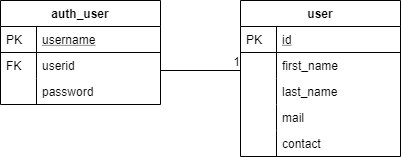

The diagram above was exported from draw.io. Its source (the exported page's mxGraphModel, read from the mxfile embedded in the PNG):
<mxGraphModel dx="868" dy="482" grid="1" gridSize="10" guides="1" tooltips="1" connect="1" arrows="1" fold="1" page="1" pageScale="1" pageWidth="827" pageHeight="1169" math="0" shadow="0">
  <root>
    <mxCell id="WIyWlLk6GJQsqaUBKTNV-0" />
    <mxCell id="WIyWlLk6GJQsqaUBKTNV-1" parent="WIyWlLk6GJQsqaUBKTNV-0" />
    <mxCell id="zkfFHV4jXpPFQw0GAbJ--51" value="auth_user" style="swimlane;fontStyle=1;childLayout=stackLayout;horizontal=1;startSize=26;horizontalStack=0;resizeParent=1;resizeLast=0;collapsible=1;marginBottom=0;rounded=0;shadow=0;strokeWidth=1;" parent="WIyWlLk6GJQsqaUBKTNV-1" vertex="1">
      <mxGeometry x="160" y="120" width="160" height="104" as="geometry">
        <mxRectangle x="20" y="80" width="160" height="26" as="alternateBounds" />
      </mxGeometry>
    </mxCell>
    <mxCell id="zkfFHV4jXpPFQw0GAbJ--52" value="username" style="shape=partialRectangle;top=0;left=0;right=0;bottom=1;align=left;verticalAlign=top;fillColor=none;spacingLeft=40;spacingRight=4;overflow=hidden;rotatable=0;points=[[0,0.5],[1,0.5]];portConstraint=eastwest;dropTarget=0;rounded=0;shadow=0;strokeWidth=1;fontStyle=4" parent="zkfFHV4jXpPFQw0GAbJ--51" vertex="1">
      <mxGeometry y="26" width="160" height="26" as="geometry" />
    </mxCell>
    <mxCell id="zkfFHV4jXpPFQw0GAbJ--53" value="PK" style="shape=partialRectangle;top=0;left=0;bottom=0;fillColor=none;align=left;verticalAlign=top;spacingLeft=4;spacingRight=4;overflow=hidden;rotatable=0;points=[];portConstraint=eastwest;part=1;" parent="zkfFHV4jXpPFQw0GAbJ--52" vertex="1" connectable="0">
      <mxGeometry width="36" height="26" as="geometry" />
    </mxCell>
    <mxCell id="zkfFHV4jXpPFQw0GAbJ--54" value="userid" style="shape=partialRectangle;top=0;left=0;right=0;bottom=0;align=left;verticalAlign=top;fillColor=none;spacingLeft=40;spacingRight=4;overflow=hidden;rotatable=0;points=[[0,0.5],[1,0.5]];portConstraint=eastwest;dropTarget=0;rounded=0;shadow=0;strokeWidth=1;" parent="zkfFHV4jXpPFQw0GAbJ--51" vertex="1">
      <mxGeometry y="52" width="160" height="26" as="geometry" />
    </mxCell>
    <mxCell id="zkfFHV4jXpPFQw0GAbJ--55" value="FK" style="shape=partialRectangle;top=0;left=0;bottom=0;fillColor=none;align=left;verticalAlign=top;spacingLeft=4;spacingRight=4;overflow=hidden;rotatable=0;points=[];portConstraint=eastwest;part=1;" parent="zkfFHV4jXpPFQw0GAbJ--54" vertex="1" connectable="0">
      <mxGeometry width="36" height="26" as="geometry" />
    </mxCell>
    <mxCell id="mefwSSI5dsVe5pFGJqJF-0" value="password" style="shape=partialRectangle;top=0;left=0;right=0;bottom=0;align=left;verticalAlign=top;fillColor=none;spacingLeft=40;spacingRight=4;overflow=hidden;rotatable=0;points=[[0,0.5],[1,0.5]];portConstraint=eastwest;dropTarget=0;rounded=0;shadow=0;strokeWidth=1;" vertex="1" parent="zkfFHV4jXpPFQw0GAbJ--51">
      <mxGeometry y="78" width="160" height="26" as="geometry" />
    </mxCell>
    <mxCell id="mefwSSI5dsVe5pFGJqJF-1" value="" style="shape=partialRectangle;top=0;left=0;bottom=0;fillColor=none;align=left;verticalAlign=top;spacingLeft=4;spacingRight=4;overflow=hidden;rotatable=0;points=[];portConstraint=eastwest;part=1;" vertex="1" connectable="0" parent="mefwSSI5dsVe5pFGJqJF-0">
      <mxGeometry width="36" height="26" as="geometry" />
    </mxCell>
    <mxCell id="zkfFHV4jXpPFQw0GAbJ--56" value="user" style="swimlane;fontStyle=1;childLayout=stackLayout;horizontal=1;startSize=26;horizontalStack=0;resizeParent=1;resizeLast=0;collapsible=1;marginBottom=0;rounded=0;shadow=0;strokeWidth=1;" parent="WIyWlLk6GJQsqaUBKTNV-1" vertex="1">
      <mxGeometry x="400" y="120" width="160" height="156" as="geometry">
        <mxRectangle x="260" y="80" width="160" height="26" as="alternateBounds" />
      </mxGeometry>
    </mxCell>
    <mxCell id="zkfFHV4jXpPFQw0GAbJ--57" value="id" style="shape=partialRectangle;top=0;left=0;right=0;bottom=1;align=left;verticalAlign=top;fillColor=none;spacingLeft=40;spacingRight=4;overflow=hidden;rotatable=0;points=[[0,0.5],[1,0.5]];portConstraint=eastwest;dropTarget=0;rounded=0;shadow=0;strokeWidth=1;fontStyle=4" parent="zkfFHV4jXpPFQw0GAbJ--56" vertex="1">
      <mxGeometry y="26" width="160" height="26" as="geometry" />
    </mxCell>
    <mxCell id="zkfFHV4jXpPFQw0GAbJ--58" value="PK" style="shape=partialRectangle;top=0;left=0;bottom=0;fillColor=none;align=left;verticalAlign=top;spacingLeft=4;spacingRight=4;overflow=hidden;rotatable=0;points=[];portConstraint=eastwest;part=1;" parent="zkfFHV4jXpPFQw0GAbJ--57" vertex="1" connectable="0">
      <mxGeometry width="36" height="26" as="geometry" />
    </mxCell>
    <mxCell id="zkfFHV4jXpPFQw0GAbJ--59" value="first_name" style="shape=partialRectangle;top=0;left=0;right=0;bottom=0;align=left;verticalAlign=top;fillColor=none;spacingLeft=40;spacingRight=4;overflow=hidden;rotatable=0;points=[[0,0.5],[1,0.5]];portConstraint=eastwest;dropTarget=0;rounded=0;shadow=0;strokeWidth=1;" parent="zkfFHV4jXpPFQw0GAbJ--56" vertex="1">
      <mxGeometry y="52" width="160" height="26" as="geometry" />
    </mxCell>
    <mxCell id="zkfFHV4jXpPFQw0GAbJ--60" value="" style="shape=partialRectangle;top=0;left=0;bottom=0;fillColor=none;align=left;verticalAlign=top;spacingLeft=4;spacingRight=4;overflow=hidden;rotatable=0;points=[];portConstraint=eastwest;part=1;" parent="zkfFHV4jXpPFQw0GAbJ--59" vertex="1" connectable="0">
      <mxGeometry width="36" height="26" as="geometry" />
    </mxCell>
    <mxCell id="zkfFHV4jXpPFQw0GAbJ--61" value="last_name&#10;" style="shape=partialRectangle;top=0;left=0;right=0;bottom=0;align=left;verticalAlign=top;fillColor=none;spacingLeft=40;spacingRight=4;overflow=hidden;rotatable=0;points=[[0,0.5],[1,0.5]];portConstraint=eastwest;dropTarget=0;rounded=0;shadow=0;strokeWidth=1;" parent="zkfFHV4jXpPFQw0GAbJ--56" vertex="1">
      <mxGeometry y="78" width="160" height="26" as="geometry" />
    </mxCell>
    <mxCell id="zkfFHV4jXpPFQw0GAbJ--62" value="" style="shape=partialRectangle;top=0;left=0;bottom=0;fillColor=none;align=left;verticalAlign=top;spacingLeft=4;spacingRight=4;overflow=hidden;rotatable=0;points=[];portConstraint=eastwest;part=1;" parent="zkfFHV4jXpPFQw0GAbJ--61" vertex="1" connectable="0">
      <mxGeometry width="36" height="26" as="geometry" />
    </mxCell>
    <mxCell id="mefwSSI5dsVe5pFGJqJF-2" value="mail" style="shape=partialRectangle;top=0;left=0;right=0;bottom=0;align=left;verticalAlign=top;fillColor=none;spacingLeft=40;spacingRight=4;overflow=hidden;rotatable=0;points=[[0,0.5],[1,0.5]];portConstraint=eastwest;dropTarget=0;rounded=0;shadow=0;strokeWidth=1;" vertex="1" parent="zkfFHV4jXpPFQw0GAbJ--56">
      <mxGeometry y="104" width="160" height="26" as="geometry" />
    </mxCell>
    <mxCell id="mefwSSI5dsVe5pFGJqJF-3" value="" style="shape=partialRectangle;top=0;left=0;bottom=0;fillColor=none;align=left;verticalAlign=top;spacingLeft=4;spacingRight=4;overflow=hidden;rotatable=0;points=[];portConstraint=eastwest;part=1;" vertex="1" connectable="0" parent="mefwSSI5dsVe5pFGJqJF-2">
      <mxGeometry width="36" height="26" as="geometry" />
    </mxCell>
    <mxCell id="mefwSSI5dsVe5pFGJqJF-5" value="contact" style="shape=partialRectangle;top=0;left=0;right=0;bottom=0;align=left;verticalAlign=top;fillColor=none;spacingLeft=40;spacingRight=4;overflow=hidden;rotatable=0;points=[[0,0.5],[1,0.5]];portConstraint=eastwest;dropTarget=0;rounded=0;shadow=0;strokeWidth=1;" vertex="1" parent="zkfFHV4jXpPFQw0GAbJ--56">
      <mxGeometry y="130" width="160" height="26" as="geometry" />
    </mxCell>
    <mxCell id="mefwSSI5dsVe5pFGJqJF-6" value="" style="shape=partialRectangle;top=0;left=0;bottom=0;fillColor=none;align=left;verticalAlign=top;spacingLeft=4;spacingRight=4;overflow=hidden;rotatable=0;points=[];portConstraint=eastwest;part=1;" vertex="1" connectable="0" parent="mefwSSI5dsVe5pFGJqJF-5">
      <mxGeometry width="36" height="26" as="geometry" />
    </mxCell>
    <mxCell id="mefwSSI5dsVe5pFGJqJF-9" value="" style="endArrow=none;html=1;rounded=0;" edge="1" parent="WIyWlLk6GJQsqaUBKTNV-1">
      <mxGeometry relative="1" as="geometry">
        <mxPoint x="320" y="190" as="sourcePoint" />
        <mxPoint x="400" y="190" as="targetPoint" />
      </mxGeometry>
    </mxCell>
    <mxCell id="mefwSSI5dsVe5pFGJqJF-10" value="1" style="resizable=0;html=1;align=right;verticalAlign=bottom;" connectable="0" vertex="1" parent="mefwSSI5dsVe5pFGJqJF-9">
      <mxGeometry x="1" relative="1" as="geometry" />
    </mxCell>
  </root>
</mxGraphModel>